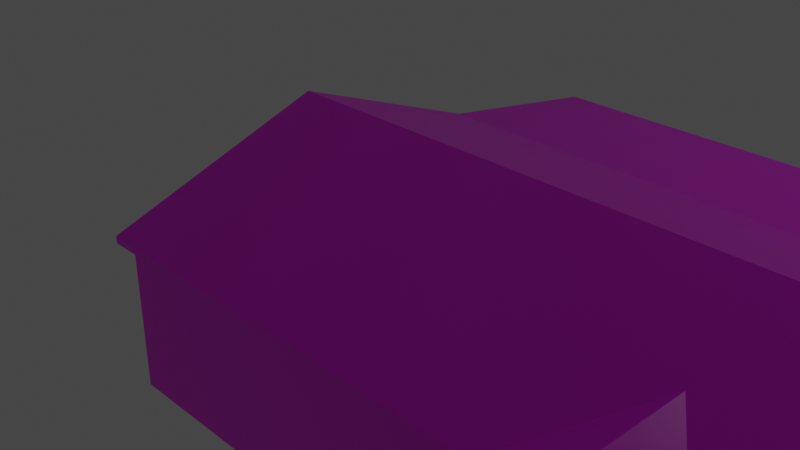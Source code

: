 # Source: Shortcampbuilding.blend  (saved by Blender 2.93.20; exported with 4.5.12 LTS)
import bpy
from mathutils import Matrix  # noqa: F401  (used for matrix-valued properties, if any)

bpy.ops.wm.read_factory_settings(use_empty=True)
scene = bpy.context.scene
scene.name = 'Scene'

# ---- collections
col_collection = bpy.data.collections.new('Collection'); scene.collection.children.link(col_collection)

# ---- images (referenced by path relative to the original .blend; pixels are not part of the script)
import os
ASSET_DIR = os.environ.get("B2B_ASSET_DIR", "")  # directory of the original .blend (textures are referenced by path, not embedded)
HERE = os.path.dirname(os.path.abspath(__file__))  # packed textures are extracted next to this script under _unpacked/

def load_image(name, relpath, width, height, colorspace="sRGB"):
    """Load a texture the original file referenced (path relative to the .blend, or extracted next to this script)."""
    p = next((c for c in (os.path.join(HERE, relpath), os.path.join(ASSET_DIR, relpath)) if relpath and os.path.exists(c)), "")
    if p:
        img = bpy.data.images.load(p, check_existing=True)
        img.name = name
    else:  # same state as the original file: an image datablock whose file is absent (Cycles renders it pink)
        img = bpy.data.images.new(name, width, height)
        img.source = "FILE"
        img.filepath = "//" + (relpath or name)
    img.colorspace_settings.name = colorspace
    return img
img_h_huts2_png_001 = load_image('H-Huts2.png.001', 'H-Huts2.png', 1024, 1024, 'sRGB')
img_h_huts2_png = load_image('H-Huts2.png', 'H-Huts2.png', 1024, 1024, 'sRGB')

# ---- materials (node trees are filled in below, after node groups)
mat_material_001 = bpy.data.materials.new('Material.001')
mat_material_001.alpha_threshold = 0.0
mat_material_001.use_transparent_shadow = False
mat_material_001.line_color = (0.0, 0.0, 0.0, 1.0)
mat_campbuilding = bpy.data.materials.new('campbuilding')
mat_campbuilding.alpha_threshold = 0.0
mat_campbuilding.use_transparent_shadow = False
mat_campbuilding.line_color = (0.0, 0.0, 0.0, 1.0)
mat_singlebuilding = bpy.data.materials.new('SingleBuilding')
mat_singlebuilding.use_transparent_shadow = False

# ---- material node trees
mat_material_001.use_nodes = True; mat_material_001.node_tree.nodes.clear()
_N = mat_material_001.node_tree.nodes; _L = mat_material_001.node_tree.links
n0 = _N.new('ShaderNodeOutputMaterial'); n0.name = 'Material Output'; n0.location = (300, 300)
n1 = _N.new('ShaderNodeBsdfPrincipled'); n1.name = 'Principled BSDF'; n1.location = (10, 300)
n1.distribution = 'GGX'
n1.subsurface_method = 'BURLEY'
n1.inputs[2].default_value = 0.4
n1.inputs[3].default_value = 1.45
n1.inputs[27].default_value = (0.0, 0.0, 0.0, 1.0)
n1.inputs[28].default_value = 1.0
n2 = _N.new('ShaderNodeTexImage'); n2.name = 'Image Texture'; n2.location = (-280, 280)
n2.image = img_h_huts2_png_001
_L.new(n1.outputs[0], n0.inputs[0])
_L.new(n2.outputs[0], n1.inputs[0])
n0.is_active_output = True
mat_campbuilding.use_nodes = True; mat_campbuilding.node_tree.nodes.clear()
_N = mat_campbuilding.node_tree.nodes; _L = mat_campbuilding.node_tree.links
n0 = _N.new('ShaderNodeOutputMaterial'); n0.name = 'Material Output'; n0.location = (300, 300)
n1 = _N.new('ShaderNodeBsdfPrincipled'); n1.name = 'Principled BSDF'; n1.location = (10, 300)
n1.distribution = 'GGX'
n1.subsurface_method = 'BURLEY'
n1.inputs[2].default_value = 0.4
n1.inputs[3].default_value = 1.45
n1.inputs[27].default_value = (0.0, 0.0, 0.0, 1.0)
n1.inputs[28].default_value = 1.0
n2 = _N.new('ShaderNodeTexImage'); n2.name = 'Image Texture'; n2.location = (-280, 280)
n2.image = img_h_huts2_png
_L.new(n1.outputs[0], n0.inputs[0])
_L.new(n2.outputs[0], n1.inputs[0])
n0.is_active_output = True
mat_singlebuilding.use_nodes = True; mat_singlebuilding.node_tree.nodes.clear()
_N = mat_singlebuilding.node_tree.nodes; _L = mat_singlebuilding.node_tree.links
n0 = _N.new('ShaderNodeBsdfPrincipled'); n0.name = 'Principled BSDF'; n0.location = (10, 300)
n0.distribution = 'GGX'
n0.subsurface_method = 'BURLEY'
n0.inputs[3].default_value = 1.45
n0.inputs[27].default_value = (0.0, 0.0, 0.0, 1.0)
n0.inputs[28].default_value = 1.0
n1 = _N.new('ShaderNodeOutputMaterial'); n1.name = 'Material Output'; n1.location = (300, 300)
_L.new(n0.outputs[0], n1.inputs[0])
n1.is_active_output = True

# ---- world
world_world = bpy.data.worlds.new('World'); scene.world = world_world
world_world.use_nodes = True; world_world.node_tree.nodes.clear()
_N = world_world.node_tree.nodes; _L = world_world.node_tree.links
n0 = _N.new('ShaderNodeOutputWorld'); n0.name = 'World Output'; n0.location = (300, 300)
n1 = _N.new('ShaderNodeBackground'); n1.name = 'Background'; n1.location = (10, 300)
n1.inputs[0].default_value = (0.05088, 0.05088, 0.05088, 1.0)
_L.new(n1.outputs[0], n0.inputs[0])
n0.is_active_output = True
world_world.color = (0.05088, 0.05088, 0.05088)
world_world.use_sun_shadow = False
world_world.sun_shadow_jitter_overblur = 0.0

# ---- cameras
cam_camera = bpy.data.cameras.new('Camera')
cam_camera.clip_end = 100.0
cam_camera.ortho_scale = 7.314

# ---- lights
light_light = bpy.data.lights.new('Light', 'POINT')
light_light.transmission_factor = 0.0
light_light.energy = 1000.0
light_light.shadow_soft_size = 0.1
light_light.shadow_maximum_resolution = 0.006
light_light.use_absolute_resolution = True

# ---- meshes
me_cube_002 = bpy.data.meshes.new('Cube.002')
me_cube_002.from_pydata([(23.84, 0.9334, 2.259)], [], [])
_uv = me_cube_002.uv_layers.new(name='UVMap')
_uv.uv.foreach_set('vector', [])
me_cube_002.use_remesh_fix_poles = True
me_cube_002.use_remesh_preserve_attributes = False
me_cube_002.use_mirror_vertex_groups = False
me_cube_002.update()
me_cube_001 = bpy.data.meshes.new('Cube.001')
me_cube_001.from_pydata([(-1.396, -7.106, 0.00834), (-1.403, -7.101, 0.6142), (1.134, -7.103, 0.00834), (1.14, -7.099, 0.6142), (-1.394, -7.602, 0.00834), (-1.401, -7.603, 0.6142), (1.136, -7.6, 0.00834), (1.141, -7.6, 0.6142), (-2.232, -2.403, 0.01816), (-2.241, -2.402, 0.3261), (1.918, -2.401, 0.01816), (1.93, -2.399, 0.3261), (-2.225, -7.095, 0.01816), (-2.228, -7.096, 0.3266), (1.922, -7.092, 0.01816), (1.938, -7.093, 0.3266), (1.136, -7.6, 0.4117), (1.136, -7.6, 0.21), (-1.394, -7.602, 0.4117), (-1.394, -7.602, 0.21), (1.137, -7.97, 0.00834), (-1.393, -7.974, 0.00834), (1.137, -7.971, 0.21), (-1.393, -7.973, 0.21), (1.137, -7.971, 0.4117), (-1.393, -7.973, 0.4117), (1.137, -8.321, 0.008462), (-1.393, -8.323, 0.008462), (1.137, -8.319, 0.2102), (-1.393, -8.322, 0.2102), (-2.215, -2.401, 4.985), (1.942, -2.398, 4.985), (-1.409, -7.096, 3.632), (1.146, -7.094, 3.632), (1.947, -7.094, 4.985), (-2.211, -7.097, 4.985), (0.8651, -7.624, 3.626), (0.865, -7.601, 0.6185), (-1.125, -7.603, 0.6185), (-0.132, -7.095, 4.073), (0.6026, -7.485, 3.64), (-0.132, -7.095, 6.341), (1.147, -7.624, 3.632), (-0.1302, -7.602, 4.594), (-1.408, -7.626, 3.632), (0.6026, -7.485, 0.6109), (-1.113, -7.626, 3.636), (-0.8884, -7.487, 0.6138), (-0.8884, -7.487, 3.63), (0.8651, -7.624, 3.716), (-1.113, -7.626, 3.726), (-0.1333, -7.106, 4.749), (-1.411, -7.108, 3.787), (-0.1319, -7.613, 4.749), (-1.409, -7.614, 3.787), (1.146, -7.612, 3.787), (1.144, -7.105, 3.787), (-0.1362, -2.399, 6.59), (1.942, -2.398, 5.235), (-0.132, -7.095, 6.59), (-2.215, -2.401, 5.235), (37.83, -4.267, 0.01941), (34.37, -4.27, 0.01941), (37.83, -4.266, 0.2211), (34.37, -4.268, 0.2211), (-2.478, -7.097, 4.79), (-2.482, -2.401, 4.79), (-2.482, -2.401, 5.039), (-2.478, -7.097, 5.039), (2.223, -2.397, 4.809), (2.228, -7.093, 4.809), (2.223, -2.397, 5.059), (2.228, -7.093, 5.059), (-0.1301, -7.781, 4.594), (-1.408, -7.806, 3.632), (1.148, -7.803, 3.632), (-0.1318, -7.793, 4.75), (-1.409, -7.794, 3.787), (1.146, -7.791, 3.787), (-0.1318, -7.267, 6.341), (-2.21, -7.268, 4.985), (1.947, -7.266, 4.985), (-0.1318, -7.267, 6.59), (-2.21, -7.268, 5.235), (1.947, -7.266, 5.235), (-2.478, -7.269, 5.039), (-2.478, -7.269, 4.79), (2.228, -7.265, 5.059), (2.228, -7.265, 4.809), (9.313, -5.305, 4.265), (9.313, -5.303, 1.651), (-12.64, 10.27, 4.113), (12.39, 10.27, -0.01415), (12.4, -0.0009689, 7.7), (-12.64, -0.0009689, 7.7), (-0.1634, -5.304, 5.102), (4.277, -5.312, 0.02227), (-0.1637, 5.305, 5.102), (-4.515, 10.27, 4.111), (7.483, -5.307, 1.651), (7.479, -5.301, 4.264), (-7.797, -5.305, 4.368), (-7.793, -5.312, 1.766), (12.39, 0.9389, 4.733), (12.39, 0.9389, 2.147), (8.334, 5.3, 5.103), (-12.64, 10.27, -0.01415), (-8.577, 10.27, 4.112), (4.274, 5.299, 5.102), (4.274, 10.27, 4.111), (8.334, 10.27, 4.112), (12.39, 10.27, 4.113), (-4.515, 5.304, 5.102), (-0.1637, 10.27, 4.11), (-12.64, 0.9035, 2.128), (-12.64, 0.9035, 4.712), (-8.577, 5.303, 5.103), (-12.64, -1.09, 4.704), (-9.416, -5.305, 4.369), (-12.64, -5.304, 5.099), (-12.64, -1.09, 2.128), (-9.414, -5.308, 1.766), (-4.511, -5.313, 0.02227), (-4.515, -5.304, 5.102), (12.39, -1.069, 4.733), (12.39, -1.069, 2.147), (8.332, -5.3, 5.103), (4.27, -5.296, 5.102), (-12.64, 5.302, 0.02287), (-12.64, -5.304, 0.02287), (-12.64, 5.302, 5.104), (12.39, 5.302, 5.104), (12.39, 5.302, 0.02287), (12.39, -5.304, 5.104), (12.39, -5.304, 0.02287), (-12.93, -5.556, 4.989), (-0.1634, -5.557, 4.986), (4.27, -5.548, 4.986), (12.39, -5.556, 4.988), (8.332, -5.552, 4.987), (-4.515, -5.556, 4.986), (2.055, 10.27, 4.111), (-0.1219, 10.27, -0.01415), (-2.339, 10.27, 4.111), (-0.1637, 10.53, 4.053), (12.39, 10.52, 4.056), (-12.64, 10.52, 4.056), (12.39, 10.52, 4.296), (-12.91, -0.0009704, 7.7), (-12.85, 5.302, 5.104), (-12.91, -0.0009542, 7.94), (-12.85, 5.302, 5.345), (-12.93, -5.556, 5.229), (-12.85, 10.53, 4.056), (-12.85, 10.53, 4.297), (-0.1455, -0.0009527, 7.94), (10.36, 10.27, 4.112), (-6.546, 10.27, 4.111), (-10.61, 10.27, 4.112), (12.51, 10.52, 4.296), (12.51, 10.52, 4.056), (12.55, -0.0009713, 7.7), (6.304, 10.27, 4.111), (12.55, 5.302, 5.104), (12.55, -0.0009556, 7.94), (12.55, 5.302, 5.344), (12.55, 10.52, 4.296), (12.55, 10.52, 4.056), (12.55, -5.556, 4.988), (12.55, -5.556, 5.229)], [], [(0, 1, 3, 2), (2, 3, 7, 16, 17, 6), (16, 7, 5, 18), (4, 19, 18, 5, 1, 0), (2, 6, 4, 0), (7, 3, 1, 5), (10, 11, 15, 14), (14, 15, 13, 12), (12, 13, 9, 8), (10, 14, 12, 8), (15, 11, 9, 13), (6, 17, 19, 4), (19, 17, 22, 23), (22, 24, 25, 23), (17, 22, 20, 6), (2, 20, 21, 0), (19, 4, 21, 23), (16, 18, 25, 24), (18, 19, 23, 25), (17, 16, 24, 22), (22, 28, 26, 20), (22, 23, 29, 28), (23, 21, 27, 29), (20, 26, 27, 21), (27, 26, 28, 29), (11, 31, 34, 15), (41, 34, 81, 79), (13, 35, 30, 9), (31, 58, 71, 69), (33, 3, 15, 34), (3, 1, 13, 15), (1, 32, 35, 13), (3, 33, 42, 7), (32, 1, 5, 44), (43, 42, 75, 73), (34, 41, 35, 32, 39, 33), (46, 44, 5, 38, 47, 48), (37, 38, 5, 7), (66, 65, 86, 85, 68, 67), (42, 43, 44, 50, 49), (80, 79, 82, 83, 85, 86), (36, 46, 48, 40), (79, 81, 88, 87, 84, 82), (37, 7, 42, 36, 40, 45), (39, 32, 52, 51), (42, 33, 56, 55, 78, 75), (32, 44, 74, 77, 54, 52), (33, 39, 51, 56), (54, 77, 76, 53, 51, 52), (72, 87, 88, 70, 69, 71), (45, 40, 48, 47), (62, 61, 63, 64), (59, 57, 60, 67, 68, 85, 83, 82), (60, 30, 66, 67), (30, 35, 65, 66), (58, 57, 59, 82, 84, 87, 72, 71), (34, 31, 69, 70), (65, 35, 80, 86), (73, 75, 78, 76), (74, 73, 76, 77), (35, 41, 79, 80), (34, 70, 88, 81), (44, 43, 73, 74), (56, 51, 53, 76, 78, 55), (119, 129, 122, 102, 121, 118), (120, 117, 115, 114), (104, 103, 124, 125), (116, 112, 98, 157, 107), (133, 131, 93), (130, 119, 94), (90, 89, 100, 99), (126, 127, 96, 99, 100, 89, 133), (108, 105, 110, 162, 109), (97, 108, 109, 141, 113), (102, 101, 118, 121), (103, 104, 132, 131, 133, 124), (128, 130, 91, 106), (112, 97, 113, 143, 98), (96, 127, 95, 123, 122), (105, 131, 111, 156, 110), (144, 111, 92, 142), (131, 132, 92, 111), (130, 116, 107, 158, 91), (117, 120, 129, 119, 130, 115), (118, 101, 102, 122, 123, 119), (89, 90, 99, 96, 134, 133), (120, 114, 115, 130, 128, 129), (125, 124, 133, 134, 132, 104), (123, 95, 136, 140), (127, 126, 139, 137), (148, 135, 152, 150), (126, 133, 138, 139), (95, 127, 137, 136), (152, 135, 140, 136, 137, 139, 138, 168, 169), (149, 148, 150, 151, 154, 153), (116, 130, 146), (146, 153, 154, 147, 145, 131, 105, 108, 144, 97, 112, 116), (91, 144, 142, 106), (108, 97, 144), (130, 94, 148, 149), (146, 130, 149, 153), (94, 119, 135, 148), (135, 119, 123, 140), (147, 154, 151, 165, 166, 159), (133, 93, 161, 168, 138), (131, 145, 160, 167, 163), (145, 147, 159, 160), (161, 163, 167, 166, 165, 164), (164, 169, 168, 161), (160, 159, 166, 167), (93, 131, 163, 161), (155, 164, 165, 151, 150), (155, 150, 152, 169, 164), (46, 36, 42, 49, 50, 44), (132, 134, 96, 122, 129, 128, 106, 142, 92)])
me_cube_001.polygons.foreach_set('material_index', [0, 0, 0, 0, 0, 0, 0, 0, 0, 0, 0, 0, 0, 0, 0, 0, 0, 0, 0, 0, 0, 0, 0, 0, 0, 0, 0, 0, 0, 0, 0, 0, 0, 0, 0, 0, 0, 0, 0, 0, 0, 0, 0, 0, 0, 0, 0, 0, 0, 0, 0, 0, 0, 0, 0, 0, 0, 0, 0, 0, 0, 0, 0, 0, 1, 1, 1, 1, 1, 1, 1, 1, 1, 1, 1, 1, 1, 1, 1, 1, 1, 1, 1, 1, 1, 1, 1, 1, 1, 1, 1, 1, 1, 1, 1, 1, 1, 1, 1, 1, 1, 1, 1, 1, 1, 1, 1, 1, 1, 1, 1, 1, 1, 0, 1])
_uv = me_cube_001.uv_layers.new(name='UVMap')
_uv.uv.foreach_set('vector', [0.375, 0.0, 0.625, 0.0, 0.625, 0.25, 0.375, 0.25, 0.1084, 0.7144, 0.3584, 0.7144, 0.3584, 0.9527, 0.275, 0.9527, 0.1917, 0.9527, 0.1084, 0.9527, 0.3241, 1.0, 0.2161, 1.0, 0.2161, 0.7249, 0.3241, 0.7249, 0.05876, 0.7283, 0.1421, 0.7283, 0.2254, 0.7283, 0.3088, 0.7283, 0.3088, 0.969, 0.05876, 0.969, 0.125, 0.7432, 0.375, 0.7432, 0.375, 0.9718, 0.125, 0.9718, 0.421, 0.4427, 0.2949, 0.4428, 0.2949, 0.3452, 0.421, 0.3452, 0.04326, 0.7423, 0.2933, 0.7423, 0.2933, 0.9899, 0.04326, 0.9899, 0.1363, 0.7406, 0.3863, 0.7406, 0.3863, 0.9813, 0.1363, 0.9813, 0.06806, 0.7314, 0.3181, 0.7314, 0.3181, 0.9721, 0.06806, 0.9721, 0.125, 0.7141, 0.375, 0.7141, 0.375, 0.9641, 0.125, 0.9641, 0.841, 0.8475, 0.991, 0.8475, 0.991, 0.9182, 0.841, 0.9182, 0.375, 0.5, 0.4583, 0.5, 0.4583, 0.75, 0.375, 0.75, 0.4583, 0.75, 0.4583, 0.5, 0.4583, 0.5, 0.4583, 0.75, 0.2161, 1.0, 0.1081, 1.0, 0.1081, 0.7249, 0.2161, 0.7249, 0.3002, 0.841, 0.3002, 0.8813, 0.2169, 0.8813, 0.2169, 0.841, 0.04651, 0.9783, 0.3807, 0.9783, 0.3821, 0.7317, 0.04651, 0.7317, 0.2041, 0.75, 0.1208, 0.7469, 0.1208, 0.8027, 0.2041, 0.7996, 0.2502, 0.7236, 0.2502, 0.9156, 0.2502, 0.9156, 0.2502, 0.7236, 0.2874, 0.75, 0.2041, 0.75, 0.2041, 0.7996, 0.2874, 0.8027, 0.1948, 0.7728, 0.2781, 0.7759, 0.2781, 0.8069, 0.1948, 0.8069, 0.3157, 0.735, 0.3157, 0.7697, 0.2324, 0.7697, 0.2324, 0.735, 0.1669, 0.7216, 0.1669, 0.9136, 0.1669, 0.9949, 0.1669, 0.7216, 0.2041, 0.7996, 0.1208, 0.8027, 0.1208, 0.8833, 0.2041, 0.8864, 0.1054, 0.9845, 0.3435, 0.9844, 0.3435, 0.7131, 0.1068, 0.7132, 0.1081, 1.0, 0.1081, 0.7249, 0.007382, 0.7249, 0.007382, 1.0, 0.5571, 0.3412, 0.5571, 0.6861, 0.3255, 0.6861, 0.3255, 0.3412, 0.5516, 0.3243, 0.473, 0.3832, 0.473, 0.3832, 0.5516, 0.3243, 0.4085, 0.3412, 0.4085, 0.6861, 0.2279, 0.6861, 0.2279, 0.3412, 0.0, 0.0, 0.0, 0.0, 0.0, 0.0, 0.0, 0.0, 0.4863, 0.5334, 0.4863, 0.3524, 0.5359, 0.3351, 0.5359, 0.6147, 0.5125, 0.6437, 0.5876, 0.6437, 0.6124, 0.6667, 0.4877, 0.6667, 0.3284, 0.3523, 0.3276, 0.5334, 0.2777, 0.6146, 0.2771, 0.335, 0.3371, 0.349, 0.3371, 0.6121, 0.3145, 0.6121, 0.3145, 0.349, 0.2494, 0.6267, 0.2494, 0.3353, 0.2847, 0.3353, 0.2847, 0.6267, 0.723, 0.3925, 0.7996, 0.3367, 0.7996, 0.3367, 0.723, 0.3925, 0.5359, 0.6147, 0.4067, 0.696, 0.2777, 0.6146, 0.3276, 0.5334, 0.4069, 0.5599, 0.4863, 0.5334, 0.2669, 0.4198, 0.2949, 0.4202, 0.2949, 0.6548, 0.2687, 0.6545, 0.2514, 0.6547, 0.2519, 0.4201, 0.4227, 0.4448, 0.4227, 0.6084, 0.3999, 0.6316, 0.3999, 0.4216, 0.7733, 0.2751, 0.7728, 0.2053, 0.7728, 0.2053, 0.7465, 0.2053, 0.7465, 0.2053, 0.7484, 0.2751, 0.05252, 0.4199, 0.1749, 0.3452, 0.2949, 0.4202, 0.2669, 0.4128, 0.07931, 0.4133, 0.6412, 0.3008, 0.6412, 0.2344, 0.6257, 0.2344, 0.6288, 0.3008, 0.6288, 0.3008, 0.6412, 0.3008, 0.5838, 0.5432, 0.5838, 0.7068, 0.5838, 0.7068, 0.5838, 0.5432, 0.6412, 0.2344, 0.6427, 0.1679, 0.6427, 0.1679, 0.6288, 0.1679, 0.6288, 0.1679, 0.6257, 0.2344, 0.0799, 0.6543, 0.05371, 0.6546, 0.05252, 0.4199, 0.0793, 0.4204, 0.1105, 0.4191, 0.11, 0.6548, 0.605, 0.07673, 0.605, 0.1103, 0.605, 0.1103, 0.605, 0.07673, 0.5205, 0.2712, 0.5221, 0.1999, 0.5004, 0.1999, 0.5004, 0.2712, 0.5004, 0.2712, 0.5205, 0.2712, 0.6096, 0.1161, 0.6252, 0.1161, 0.6252, 0.1161, 0.6252, 0.04636, 0.6252, 0.04636, 0.6096, 0.04636, 0.605, 0.52, 0.605, 0.625, 0.605, 0.625, 0.605, 0.52, 0.5626, 0.1972, 0.5782, 0.1973, 0.5783, 0.319, 0.5627, 0.3189, 0.5187, 0.3186, 0.5186, 0.1969, 0.625, 0.2799, 0.625, 0.2799, 0.6436, 0.2799, 0.6436, 0.2799, 0.6436, 0.2035, 0.625, 0.2035, 0.8489, 0.8479, 0.8489, 0.9999, 0.7689, 0.9991, 0.7689, 0.8481, 0.1081, 1.0, 0.1081, 0.7131, 1.118e-08, 0.7131, 0.0, 1.0, 0.4384, 0.1612, 0.5989, 0.1623, 0.5982, 0.2513, 0.5981, 0.2637, 0.4376, 0.2626, 0.4317, 0.2626, 0.4318, 0.2502, 0.4325, 0.1612, 0.0, 0.0, 0.0, 0.0, 0.0, 0.0, 0.0, 0.0, 0.2566, 0.6861, 0.3797, 0.6861, 0.3797, 0.6861, 0.2566, 0.6861, 0.5995, 0.07329, 0.5988, 0.1623, 0.4383, 0.1612, 0.4325, 0.1612, 0.4332, 0.07217, 0.4333, 0.06043, 0.4391, 0.06047, 0.5996, 0.06155, 0.3797, 0.6861, 0.5028, 0.6861, 0.5028, 0.6861, 0.3797, 0.6861, 0.3797, 0.6861, 0.3797, 0.6861, 0.3797, 0.6861, 0.3797, 0.6861, 0.609, 0.2297, 0.6074, 0.167, 0.5888, 0.167, 0.5888, 0.2297, 0.6059, 0.2924, 0.609, 0.2297, 0.5888, 0.2297, 0.5888, 0.2924, 0.6302, 0.3832, 0.5516, 0.3243, 0.5516, 0.3243, 0.6302, 0.3832, 0.3797, 0.6861, 0.3797, 0.6861, 0.3797, 0.6861, 0.3797, 0.6861, 0.6545, 0.3349, 0.723, 0.3925, 0.723, 0.3925, 0.6545, 0.3349, 0.5186, 0.1969, 0.5187, 0.3185, 0.4747, 0.3182, 0.4591, 0.3182, 0.459, 0.1965, 0.4746, 0.1966, 0.229, 0.662, 0.2289, 0.3379, 0.5605, 0.3378, 0.4266, 0.4492, 0.3605, 0.4492, 0.3605, 0.6154, 0.7368, 0.9423, 0.7368, 0.9929, 0.7067, 0.9931, 0.7067, 0.9423, 0.7367, 0.9423, 0.7367, 0.9937, 0.7062, 0.9937, 0.7062, 0.9423, 0.6586, 0.6768, 0.3414, 0.6768, 0.3414, 0.6768, 0.5, 0.6768, 0.6586, 0.6768, 0.228, 0.3591, 0.6729, 0.3591, 0.4504, 0.5458, 0.5166, 0.4222, 0.9504, 0.4222, 0.7335, 0.5916, 0.7377, 0.9412, 0.7377, 0.994, 0.7051, 0.9941, 0.7051, 0.9411, 0.3944, 0.6657, 0.228, 0.6657, 0.2281, 0.3344, 0.3595, 0.4406, 0.3595, 0.611, 0.4346, 0.611, 0.5609, 0.6657, 0.6529, 0.6934, 0.3363, 0.6935, 0.3363, 0.6935, 0.4946, 0.6935, 0.6529, 0.6934, 0.9676, 0.6906, 0.6529, 0.6934, 0.6529, 0.6934, 0.8102, 0.692, 0.9676, 0.6906, 0.7374, 0.9415, 0.7373, 0.9936, 0.7054, 0.9936, 0.7054, 0.9415, 0.8091, 0.6692, 0.8091, 0.4877, 0.9981, 0.3386, 0.9981, 0.6952, 0.5249, 0.6952, 0.7081, 0.6692, 0.637, 0.3492, 0.637, 0.6842, 0.3337, 0.6188, 0.3337, 0.3468, 0.3414, 0.6768, 0.02426, 0.6767, 0.02426, 0.6767, 0.1828, 0.6767, 0.3414, 0.6768, 0.7007, 0.3402, 0.7003, 0.6598, 0.4946, 0.6597, 0.2926, 0.6598, 0.2928, 0.3402, 0.3363, 0.6935, 0.01972, 0.6935, 0.01972, 0.6935, 0.178, 0.6935, 0.3363, 0.6935, -0.0009619, 0.3482, 0.999, 0.3482, 0.9976, 0.6766, 0.001148, 0.6725, 0.3493, 0.698, 0.3493, 0.3388, 0.6214, 0.3361, 0.6214, 0.6261, 0.9758, 0.6769, 0.6586, 0.6768, 0.6586, 0.6768, 0.8172, 0.6768, 0.9758, 0.6769, 0.6878, 0.6688, 0.6878, 0.4924, 0.8887, 0.3483, 0.8887, 0.6954, 0.3667, 0.6962, 0.5767, 0.6694, 0.3605, 0.6154, 0.4265, 0.6154, 0.4266, 0.4492, 0.5605, 0.3378, 0.5605, 0.6622, 0.229, 0.662, 0.4346, 0.611, 0.4345, 0.4406, 0.3595, 0.4406, 0.2281, 0.3344, 0.5607, 0.3343, 0.5609, 0.6657, 0.6878, 0.4924, 0.5767, 0.4924, 0.5767, 0.6694, 0.3667, 0.6962, 0.3667, 0.3483, 0.8887, 0.3483, 0.7081, 0.4877, 0.7081, 0.6692, 0.5249, 0.6952, 0.5249, 0.3386, 0.9981, 0.3386, 0.8091, 0.4877, 0.6567, 0.6917, 0.9801, 0.6916, 0.9801, 0.6916, 0.6567, 0.6917, 0.3343, 0.6934, 0.6611, 0.6931, 0.6611, 0.6931, 0.3343, 0.6934, 0.6202, 0.2999, 0.5974, 0.01246, 0.5974, 0.01246, 0.005238, 0.1583, 0.6611, 0.6931, 0.9879, 0.6929, 0.9879, 0.6929, 0.6611, 0.6931, 0.007538, 0.6936, 0.3343, 0.6934, 0.3343, 0.6934, 0.007538, 0.6936, 0.5974, 0.01246, 0.5974, 0.01246, 0.5985, 0.2185, 0.5834, 0.0117, 0.5854, 0.1158, 0.5875, 0.22, 0.5895, 0.3241, 0.5895, 0.3241, 0.5895, 0.3241, 0.6184, 0.03839, 0.6202, 0.2999, 0.6066, 0.2999, 0.6047, 0.03839, 0.6047, 0.03839, 0.6047, 0.03839, 0.6586, 0.6768, 0.9758, 0.6769, 0.9758, 0.6769, 0.9758, 0.6769, 0.9758, 0.6769, 0.6047, 0.03839, 0.6023, 0.02989, 0.01972, 0.6935, 0.01972, 0.6935, 0.3363, 0.6935, 0.6529, 0.6934, 0.02426, 0.6767, 0.02426, 0.6767, 0.3414, 0.6768, 0.6586, 0.6768, 0.002706, 0.3414, 0.9995, 0.3455, 1.003, 0.671, 0.002812, 0.671, 0.6529, 0.6934, 0.9676, 0.6906, 0.9676, 0.6906, 0.5338, 0.4166, 0.7244, 0.5955, 0.7244, 0.5955, 0.5338, 0.4166, 0.9758, 0.6769, 0.9758, 0.6769, 0.9758, 0.6769, 0.9758, 0.6769, 0.7244, 0.5955, 0.3333, 0.6918, 0.5974, 0.01246, 0.7244, 0.5955, 0.009924, 0.6919, 0.3333, 0.6918, 0.6567, 0.6917, 0.6567, 0.6917, 0.9214, 0.1555, 0.0707, 0.1556, 0.0707, 0.001089, 0.9266, 0.001089, 0.9266, 0.1555, 0.9255, 0.1555, 0.3013, 0.3591, 0.5029, 0.5458, 0.5029, 0.5458, 0.9879, 0.6929, 0.9879, 0.6929, 0.01972, 0.6935, 0.01972, 0.6935, 0.01972, 0.6935, 0.01972, 0.6935, 0.01972, 0.6935, 0.6023, 0.02989, 0.6023, 0.02989, 0.6023, 0.02989, 0.6023, 0.02989, 0.6235, 0.3047, 0.6209, 0.02989, 0.6023, 0.02989, 0.6023, 0.02989, 0.6023, 0.02989, 0.605, 0.3047, 0.3916, 0.3047, 0.4033, 0.02989, 0.4033, 0.02989, 0.4076, 0.3047, 0.6023, 0.02989, 0.6023, 0.02989, 0.6023, 0.02989, 0.6023, 0.02989, 0.5029, 0.5458, 0.7044, 0.3591, 0.7044, 0.3591, 0.5029, 0.5458, 0.4985, 0.1515, 0.9056, 0.1515, 0.9056, 0.3277, 0.09102, 0.3277, 0.08894, 0.1515, 0.501, 0.167, 0.1028, 0.167, 0.1021, 0.008331, 0.8969, 0.008331, 0.8969, 0.167, 0.2669, 0.4198, 0.0793, 0.4204, 0.05252, 0.4199, 0.07931, 0.4133, 0.2669, 0.4128, 0.2949, 0.4202, 7.2e-05, 0.0, 0.1994, 0.0, 0.1996, 0.5696, 0.1996, 0.7086, 0.1994, 0.9867, 7.2e-05, 0.9867, 7.2e-05, 0.9867, 7.2e-05, 0.4933, 7.2e-05, 0.0])
me_cube_001.materials.append(mat_material_001)
me_cube_001.materials.append(mat_campbuilding)
me_cube_001.materials.append(mat_singlebuilding)
me_cube_001.use_remesh_fix_poles = True
me_cube_001.use_remesh_preserve_attributes = False
me_cube_001.use_mirror_vertex_groups = False
me_cube_001.update()

# ---- objects
ob_light = bpy.data.objects.new('Light', light_light)
ob_camera = bpy.data.objects.new('Camera', cam_camera)
ob_cube_001 = bpy.data.objects.new('Cube.001', me_cube_002)
ob_h_hut_001 = bpy.data.objects.new('H-Hut.001', me_cube_001)

# ---- transforms, parenting, visibility, modifiers, constraints
ob_light.location = (3.782, 17.33, 18.72)
ob_light.rotation_euler = (0.6503, 0.05522, 1.866)
ob_light.scale = (0.9886, 0.917, 0.9561)
ob_light.lock_rotations_4d = False
ob_light.empty_display_type = 'ARROWS'
ob_light.color = (0.0, 0.0, 0.0, 0.0)
ob_light.lineart.crease_threshold = 0.0
ob_camera.location = (7.359, -16.03, 15.14)
ob_camera.rotation_euler = (1.109, 0.0, 0.8149)
ob_camera.lock_rotations_4d = False
ob_camera.empty_display_type = 'ARROWS'
ob_camera.color = (0.0, 0.0, 0.0, 0.0)
ob_camera.display_type = 'WIRE'
ob_camera.lineart.crease_threshold = 0.0
ob_cube_001.location = (0.0, 0.0, 0.0)
ob_cube_001.lineart.crease_threshold = 0.0
ob_h_hut_001.location = (0.0, 0.0, 0.0)
ob_h_hut_001.scale = (1.0, 1.0, 0.7543)
ob_h_hut_001.lineart.crease_threshold = 0.0

# ---- collection membership
col_collection.objects.link(ob_light)
col_collection.objects.link(ob_camera)
col_collection.objects.link(ob_cube_001)
col_collection.objects.link(ob_h_hut_001)

# ---- scene / render settings (as saved in the file)
scene.camera = ob_camera
scene.frame_start = 1; scene.frame_end = 250; scene.frame_set(1)
scene.render.engine = 'BLENDER_EEVEE_NEXT'
scene.cycles.use_denoising = False
scene.cycles.samples = 128
scene.cycles.sampling_pattern = 'TABULATED_SOBOL'
scene.cycles.use_adaptive_sampling = False
scene.cycles.use_light_tree = False
scene.view_settings.view_transform = 'Filmic'
bpy.context.view_layer.update()
